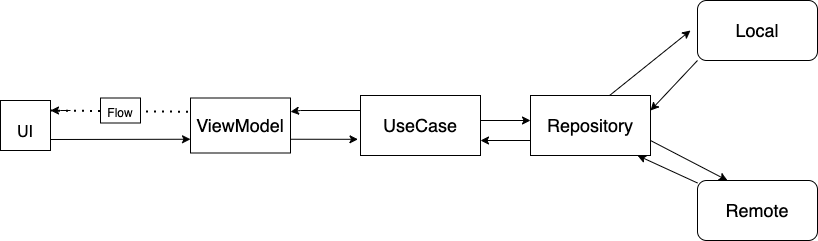

The diagram above was exported from draw.io. Its source (the exported page's mxGraphModel, read from the mxfile embedded in the PNG):
<mxGraphModel dx="1242" dy="741" grid="1" gridSize="10" guides="1" tooltips="1" connect="1" arrows="1" fold="1" page="1" pageScale="1" pageWidth="827" pageHeight="1169" math="0" shadow="0">
  <root>
    <mxCell id="0" />
    <mxCell id="1" parent="0" />
    <mxCell id="nicfx_xgUEjlZpdmSeX6-1" value="&lt;br&gt;&lt;font size=&quot;3&quot;&gt;UI&lt;/font&gt;" style="whiteSpace=wrap;html=1;aspect=fixed;" vertex="1" parent="1">
      <mxGeometry x="10" y="340" width="50" height="50" as="geometry" />
    </mxCell>
    <mxCell id="nicfx_xgUEjlZpdmSeX6-4" value="ViewModel" style="rounded=0;whiteSpace=wrap;html=1;fontSize=18;" vertex="1" parent="1">
      <mxGeometry x="200" y="337.5" width="100" height="55" as="geometry" />
    </mxCell>
    <mxCell id="nicfx_xgUEjlZpdmSeX6-5" value="UseCase" style="rounded=0;whiteSpace=wrap;html=1;fontSize=18;" vertex="1" parent="1">
      <mxGeometry x="370" y="335" width="120" height="60" as="geometry" />
    </mxCell>
    <mxCell id="nicfx_xgUEjlZpdmSeX6-6" value="Repository" style="rounded=0;whiteSpace=wrap;html=1;fontSize=18;" vertex="1" parent="1">
      <mxGeometry x="540" y="335" width="120" height="60" as="geometry" />
    </mxCell>
    <mxCell id="nicfx_xgUEjlZpdmSeX6-7" value="Local" style="rounded=1;whiteSpace=wrap;html=1;fontSize=18;" vertex="1" parent="1">
      <mxGeometry x="707" y="240" width="120" height="60" as="geometry" />
    </mxCell>
    <mxCell id="nicfx_xgUEjlZpdmSeX6-8" value="Remote" style="rounded=1;whiteSpace=wrap;html=1;fontSize=18;" vertex="1" parent="1">
      <mxGeometry x="707" y="420" width="120" height="60" as="geometry" />
    </mxCell>
    <mxCell id="nicfx_xgUEjlZpdmSeX6-13" value="" style="endArrow=classic;html=1;rounded=0;fontSize=18;exitX=0.662;exitY=-0.005;exitDx=0;exitDy=0;exitPerimeter=0;" edge="1" parent="1" source="nicfx_xgUEjlZpdmSeX6-6">
      <mxGeometry width="50" height="50" relative="1" as="geometry">
        <mxPoint x="620" y="330" as="sourcePoint" />
        <mxPoint x="700" y="270" as="targetPoint" />
      </mxGeometry>
    </mxCell>
    <mxCell id="nicfx_xgUEjlZpdmSeX6-14" value="" style="endArrow=classic;html=1;rounded=0;fontSize=18;entryX=1;entryY=0.25;entryDx=0;entryDy=0;exitX=0;exitY=1;exitDx=0;exitDy=0;" edge="1" parent="1" source="nicfx_xgUEjlZpdmSeX6-7" target="nicfx_xgUEjlZpdmSeX6-6">
      <mxGeometry width="50" height="50" relative="1" as="geometry">
        <mxPoint x="390" y="400" as="sourcePoint" />
        <mxPoint x="440" y="350" as="targetPoint" />
      </mxGeometry>
    </mxCell>
    <mxCell id="nicfx_xgUEjlZpdmSeX6-15" value="" style="endArrow=classic;html=1;rounded=0;fontSize=18;entryX=0.25;entryY=0;entryDx=0;entryDy=0;exitX=1;exitY=0.75;exitDx=0;exitDy=0;" edge="1" parent="1" source="nicfx_xgUEjlZpdmSeX6-6" target="nicfx_xgUEjlZpdmSeX6-8">
      <mxGeometry width="50" height="50" relative="1" as="geometry">
        <mxPoint x="390" y="400" as="sourcePoint" />
        <mxPoint x="440" y="350" as="targetPoint" />
      </mxGeometry>
    </mxCell>
    <mxCell id="nicfx_xgUEjlZpdmSeX6-16" value="" style="endArrow=classic;html=1;rounded=0;fontSize=18;entryX=0.892;entryY=1;entryDx=0;entryDy=0;entryPerimeter=0;" edge="1" parent="1" source="nicfx_xgUEjlZpdmSeX6-8" target="nicfx_xgUEjlZpdmSeX6-6">
      <mxGeometry width="50" height="50" relative="1" as="geometry">
        <mxPoint x="660" y="430" as="sourcePoint" />
        <mxPoint x="440" y="350" as="targetPoint" />
      </mxGeometry>
    </mxCell>
    <mxCell id="nicfx_xgUEjlZpdmSeX6-17" value="" style="endArrow=classic;html=1;rounded=0;fontSize=18;" edge="1" parent="1">
      <mxGeometry width="50" height="50" relative="1" as="geometry">
        <mxPoint x="490" y="360" as="sourcePoint" />
        <mxPoint x="540" y="360" as="targetPoint" />
      </mxGeometry>
    </mxCell>
    <mxCell id="nicfx_xgUEjlZpdmSeX6-18" value="" style="endArrow=classic;html=1;rounded=0;fontSize=18;exitX=0;exitY=0.75;exitDx=0;exitDy=0;entryX=1;entryY=0.75;entryDx=0;entryDy=0;" edge="1" parent="1" source="nicfx_xgUEjlZpdmSeX6-6" target="nicfx_xgUEjlZpdmSeX6-5">
      <mxGeometry width="50" height="50" relative="1" as="geometry">
        <mxPoint x="390" y="400" as="sourcePoint" />
        <mxPoint x="440" y="350" as="targetPoint" />
      </mxGeometry>
    </mxCell>
    <mxCell id="nicfx_xgUEjlZpdmSeX6-19" value="" style="endArrow=classic;html=1;rounded=0;fontSize=18;entryX=1;entryY=0.25;entryDx=0;entryDy=0;exitX=0;exitY=0.25;exitDx=0;exitDy=0;" edge="1" parent="1" source="nicfx_xgUEjlZpdmSeX6-5" target="nicfx_xgUEjlZpdmSeX6-4">
      <mxGeometry width="50" height="50" relative="1" as="geometry">
        <mxPoint x="390" y="400" as="sourcePoint" />
        <mxPoint x="440" y="350" as="targetPoint" />
        <Array as="points">
          <mxPoint x="310" y="350" />
        </Array>
      </mxGeometry>
    </mxCell>
    <mxCell id="nicfx_xgUEjlZpdmSeX6-23" value="" style="endArrow=classic;html=1;rounded=0;fontSize=18;exitX=1;exitY=0.75;exitDx=0;exitDy=0;entryX=-0.021;entryY=0.73;entryDx=0;entryDy=0;entryPerimeter=0;" edge="1" parent="1" source="nicfx_xgUEjlZpdmSeX6-4" target="nicfx_xgUEjlZpdmSeX6-5">
      <mxGeometry width="50" height="50" relative="1" as="geometry">
        <mxPoint x="390" y="400" as="sourcePoint" />
        <mxPoint x="310" y="380" as="targetPoint" />
      </mxGeometry>
    </mxCell>
    <mxCell id="nicfx_xgUEjlZpdmSeX6-24" value="" style="endArrow=classic;html=1;rounded=0;fontSize=18;entryX=0;entryY=0.75;entryDx=0;entryDy=0;" edge="1" parent="1" target="nicfx_xgUEjlZpdmSeX6-4">
      <mxGeometry width="50" height="50" relative="1" as="geometry">
        <mxPoint x="60" y="379" as="sourcePoint" />
        <mxPoint x="440" y="350" as="targetPoint" />
      </mxGeometry>
    </mxCell>
    <mxCell id="nicfx_xgUEjlZpdmSeX6-25" value="" style="endArrow=none;dashed=1;html=1;dashPattern=1 3;strokeWidth=2;rounded=0;fontSize=18;exitX=0.992;exitY=0.202;exitDx=0;exitDy=0;entryX=0;entryY=0.25;entryDx=0;entryDy=0;exitPerimeter=0;" edge="1" parent="1" source="nicfx_xgUEjlZpdmSeX6-1" target="nicfx_xgUEjlZpdmSeX6-4">
      <mxGeometry width="50" height="50" relative="1" as="geometry">
        <mxPoint x="70" y="350" as="sourcePoint" />
        <mxPoint x="190" y="360" as="targetPoint" />
      </mxGeometry>
    </mxCell>
    <mxCell id="nicfx_xgUEjlZpdmSeX6-26" value="" style="endArrow=classic;html=1;rounded=0;fontSize=18;" edge="1" parent="1">
      <mxGeometry width="50" height="50" relative="1" as="geometry">
        <mxPoint x="80" y="350" as="sourcePoint" />
        <mxPoint x="60" y="350" as="targetPoint" />
        <Array as="points">
          <mxPoint x="70" y="350" />
        </Array>
      </mxGeometry>
    </mxCell>
    <mxCell id="nicfx_xgUEjlZpdmSeX6-29" value="&lt;font style=&quot;font-size: 12px;&quot;&gt;Flow&lt;/font&gt;" style="rounded=0;whiteSpace=wrap;html=1;fontSize=18;" vertex="1" parent="1">
      <mxGeometry x="110" y="337.5" width="40" height="25" as="geometry" />
    </mxCell>
  </root>
</mxGraphModel>